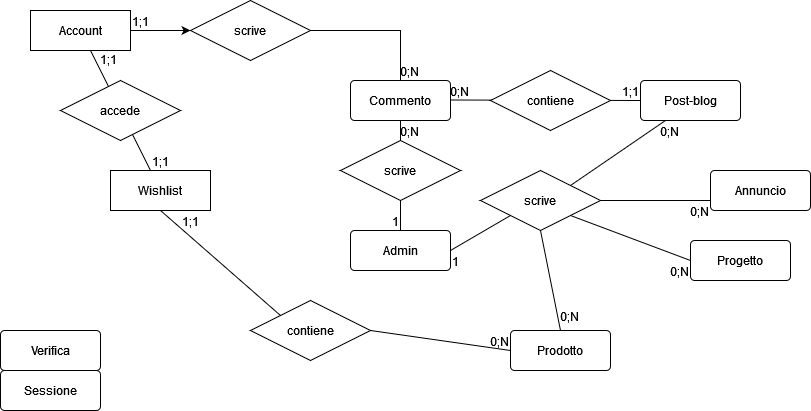

The diagram above was exported from draw.io. Its source (the exported page's mxGraphModel, read from the mxfile embedded in the PNG):
<mxGraphModel dx="1050" dy="605" grid="1" gridSize="10" guides="1" tooltips="1" connect="1" arrows="1" fold="1" page="1" pageScale="1" pageWidth="827" pageHeight="1169" math="0" shadow="0">
  <root>
    <mxCell id="0" />
    <mxCell id="1" parent="0" />
    <mxCell id="krydC4FS1bK5ERvOWxBS-23" value="" style="edgeStyle=orthogonalEdgeStyle;rounded=0;orthogonalLoop=1;jettySize=auto;html=1;" parent="1" source="krydC4FS1bK5ERvOWxBS-1" target="krydC4FS1bK5ERvOWxBS-17" edge="1">
      <mxGeometry relative="1" as="geometry" />
    </mxCell>
    <mxCell id="krydC4FS1bK5ERvOWxBS-1" value="Account" style="whiteSpace=wrap;html=1;align=center;" parent="1" vertex="1">
      <mxGeometry x="30" y="80" width="100" height="40" as="geometry" />
    </mxCell>
    <mxCell id="krydC4FS1bK5ERvOWxBS-2" value="Admin" style="rounded=1;arcSize=10;whiteSpace=wrap;html=1;align=center;" parent="1" vertex="1">
      <mxGeometry x="350" y="300" width="100" height="40" as="geometry" />
    </mxCell>
    <mxCell id="krydC4FS1bK5ERvOWxBS-3" value="&lt;div&gt;Sessione&lt;/div&gt;" style="rounded=1;arcSize=10;whiteSpace=wrap;html=1;align=center;" parent="1" vertex="1">
      <mxGeometry y="440" width="100" height="40" as="geometry" />
    </mxCell>
    <mxCell id="krydC4FS1bK5ERvOWxBS-4" value="&lt;div&gt;Verifica&lt;/div&gt;" style="rounded=1;arcSize=10;whiteSpace=wrap;html=1;align=center;" parent="1" vertex="1">
      <mxGeometry y="400" width="100" height="40" as="geometry" />
    </mxCell>
    <mxCell id="krydC4FS1bK5ERvOWxBS-5" value="&lt;div&gt;Prodotto&lt;/div&gt;" style="rounded=1;arcSize=10;whiteSpace=wrap;html=1;align=center;" parent="1" vertex="1">
      <mxGeometry x="510" y="400" width="100" height="40" as="geometry" />
    </mxCell>
    <mxCell id="krydC4FS1bK5ERvOWxBS-6" value="&lt;div&gt;Annuncio&lt;/div&gt;" style="rounded=1;arcSize=10;whiteSpace=wrap;html=1;align=center;" parent="1" vertex="1">
      <mxGeometry x="710" y="240" width="100" height="40" as="geometry" />
    </mxCell>
    <mxCell id="krydC4FS1bK5ERvOWxBS-7" value="Progetto" style="rounded=1;arcSize=10;whiteSpace=wrap;html=1;align=center;" parent="1" vertex="1">
      <mxGeometry x="690" y="310" width="100" height="40" as="geometry" />
    </mxCell>
    <mxCell id="krydC4FS1bK5ERvOWxBS-8" value="Post-blog" style="rounded=1;arcSize=10;whiteSpace=wrap;html=1;align=center;" parent="1" vertex="1">
      <mxGeometry x="640" y="150" width="100" height="40" as="geometry" />
    </mxCell>
    <mxCell id="krydC4FS1bK5ERvOWxBS-9" value="Commento" style="rounded=1;arcSize=10;whiteSpace=wrap;html=1;align=center;" parent="1" vertex="1">
      <mxGeometry x="350" y="150" width="100" height="40" as="geometry" />
    </mxCell>
    <mxCell id="krydC4FS1bK5ERvOWxBS-17" value="scrive" style="shape=rhombus;perimeter=rhombusPerimeter;whiteSpace=wrap;html=1;align=center;" parent="1" vertex="1">
      <mxGeometry x="190" y="70" width="120" height="60" as="geometry" />
    </mxCell>
    <mxCell id="krydC4FS1bK5ERvOWxBS-18" value="" style="endArrow=none;html=1;rounded=0;exitX=1;exitY=0.5;exitDx=0;exitDy=0;entryX=0;entryY=0.5;entryDx=0;entryDy=0;" parent="1" source="krydC4FS1bK5ERvOWxBS-1" target="krydC4FS1bK5ERvOWxBS-17" edge="1">
      <mxGeometry relative="1" as="geometry">
        <mxPoint x="65" y="180" as="sourcePoint" />
        <mxPoint x="210" y="80" as="targetPoint" />
      </mxGeometry>
    </mxCell>
    <mxCell id="krydC4FS1bK5ERvOWxBS-19" value="1;1" style="resizable=0;html=1;whiteSpace=wrap;align=right;verticalAlign=bottom;" parent="krydC4FS1bK5ERvOWxBS-18" connectable="0" vertex="1">
      <mxGeometry x="1" relative="1" as="geometry">
        <mxPoint x="-40" as="offset" />
      </mxGeometry>
    </mxCell>
    <mxCell id="krydC4FS1bK5ERvOWxBS-21" value="" style="endArrow=none;html=1;rounded=0;exitX=1;exitY=0.5;exitDx=0;exitDy=0;entryX=0.5;entryY=0;entryDx=0;entryDy=0;" parent="1" source="krydC4FS1bK5ERvOWxBS-17" target="krydC4FS1bK5ERvOWxBS-9" edge="1">
      <mxGeometry relative="1" as="geometry">
        <mxPoint x="430" y="90" as="sourcePoint" />
        <mxPoint x="590" y="90" as="targetPoint" />
        <Array as="points">
          <mxPoint x="400" y="100" />
        </Array>
      </mxGeometry>
    </mxCell>
    <mxCell id="krydC4FS1bK5ERvOWxBS-22" value="0;N" style="resizable=0;html=1;whiteSpace=wrap;align=right;verticalAlign=bottom;" parent="krydC4FS1bK5ERvOWxBS-21" connectable="0" vertex="1">
      <mxGeometry x="1" relative="1" as="geometry">
        <mxPoint x="20" as="offset" />
      </mxGeometry>
    </mxCell>
    <mxCell id="GL1StRboptYKBpSRBSFf-2" value="" style="endArrow=none;html=1;rounded=0;exitX=0.5;exitY=1;exitDx=0;exitDy=0;" edge="1" parent="1" source="GL1StRboptYKBpSRBSFf-6" target="krydC4FS1bK5ERvOWxBS-2">
      <mxGeometry relative="1" as="geometry">
        <mxPoint x="330" y="300" as="sourcePoint" />
        <mxPoint x="490" y="300" as="targetPoint" />
      </mxGeometry>
    </mxCell>
    <mxCell id="GL1StRboptYKBpSRBSFf-3" value="1" style="resizable=0;html=1;whiteSpace=wrap;align=right;verticalAlign=bottom;" connectable="0" vertex="1" parent="GL1StRboptYKBpSRBSFf-2">
      <mxGeometry x="1" relative="1" as="geometry" />
    </mxCell>
    <mxCell id="GL1StRboptYKBpSRBSFf-4" value="" style="endArrow=none;html=1;rounded=0;exitX=0.5;exitY=1;exitDx=0;exitDy=0;" edge="1" parent="1" source="krydC4FS1bK5ERvOWxBS-9" target="GL1StRboptYKBpSRBSFf-6">
      <mxGeometry relative="1" as="geometry">
        <mxPoint x="400" y="190" as="sourcePoint" />
        <mxPoint x="400" y="300" as="targetPoint" />
      </mxGeometry>
    </mxCell>
    <mxCell id="GL1StRboptYKBpSRBSFf-6" value="scrive" style="shape=rhombus;perimeter=rhombusPerimeter;whiteSpace=wrap;html=1;align=center;" vertex="1" parent="1">
      <mxGeometry x="340" y="210" width="120" height="60" as="geometry" />
    </mxCell>
    <mxCell id="GL1StRboptYKBpSRBSFf-7" value="" style="endArrow=none;html=1;rounded=0;entryX=0;entryY=0.5;entryDx=0;entryDy=0;" edge="1" parent="1" target="krydC4FS1bK5ERvOWxBS-8">
      <mxGeometry relative="1" as="geometry">
        <mxPoint x="450" y="169.5" as="sourcePoint" />
        <mxPoint x="610" y="169.5" as="targetPoint" />
      </mxGeometry>
    </mxCell>
    <mxCell id="GL1StRboptYKBpSRBSFf-8" value="0;N" style="resizable=0;html=1;whiteSpace=wrap;align=right;verticalAlign=bottom;" connectable="0" vertex="1" parent="GL1StRboptYKBpSRBSFf-7">
      <mxGeometry x="1" relative="1" as="geometry">
        <mxPoint x="-170" as="offset" />
      </mxGeometry>
    </mxCell>
    <mxCell id="GL1StRboptYKBpSRBSFf-9" value="contiene" style="shape=rhombus;perimeter=rhombusPerimeter;whiteSpace=wrap;html=1;align=center;" vertex="1" parent="1">
      <mxGeometry x="490" y="140" width="120" height="60" as="geometry" />
    </mxCell>
    <mxCell id="GL1StRboptYKBpSRBSFf-11" value="&lt;span style=&quot;white-space: pre;&quot;&gt;&#09;&lt;/span&gt;&lt;span style=&quot;white-space: pre;&quot;&gt;&#09;&lt;/span&gt; 0;N" style="resizable=0;html=1;whiteSpace=wrap;align=right;verticalAlign=bottom;" connectable="0" vertex="1" parent="1">
      <mxGeometry x="420" y="210" as="geometry" />
    </mxCell>
    <mxCell id="GL1StRboptYKBpSRBSFf-13" value="1;1" style="resizable=0;html=1;whiteSpace=wrap;align=right;verticalAlign=bottom;" connectable="0" vertex="1" parent="1">
      <mxGeometry x="639.9993421086801" y="169.99999826870703" as="geometry" />
    </mxCell>
    <mxCell id="GL1StRboptYKBpSRBSFf-15" value="scrive" style="shape=rhombus;perimeter=rhombusPerimeter;whiteSpace=wrap;html=1;align=center;" vertex="1" parent="1">
      <mxGeometry x="480" y="240" width="120" height="60" as="geometry" />
    </mxCell>
    <mxCell id="GL1StRboptYKBpSRBSFf-16" value="" style="endArrow=none;html=1;rounded=0;exitX=1;exitY=0.5;exitDx=0;exitDy=0;entryX=0;entryY=1;entryDx=0;entryDy=0;" edge="1" parent="1" source="krydC4FS1bK5ERvOWxBS-2" target="GL1StRboptYKBpSRBSFf-15">
      <mxGeometry relative="1" as="geometry">
        <mxPoint x="310" y="300" as="sourcePoint" />
        <mxPoint x="470" y="300" as="targetPoint" />
      </mxGeometry>
    </mxCell>
    <mxCell id="GL1StRboptYKBpSRBSFf-17" value="1" style="resizable=0;html=1;whiteSpace=wrap;align=right;verticalAlign=bottom;" connectable="0" vertex="1" parent="GL1StRboptYKBpSRBSFf-16">
      <mxGeometry x="1" relative="1" as="geometry">
        <mxPoint x="-50" y="55" as="offset" />
      </mxGeometry>
    </mxCell>
    <mxCell id="GL1StRboptYKBpSRBSFf-18" value="" style="endArrow=none;html=1;rounded=0;entryX=0.25;entryY=1;entryDx=0;entryDy=0;exitX=1;exitY=0;exitDx=0;exitDy=0;" edge="1" parent="1" source="GL1StRboptYKBpSRBSFf-15" target="krydC4FS1bK5ERvOWxBS-8">
      <mxGeometry relative="1" as="geometry">
        <mxPoint x="310" y="300" as="sourcePoint" />
        <mxPoint x="470" y="300" as="targetPoint" />
      </mxGeometry>
    </mxCell>
    <mxCell id="GL1StRboptYKBpSRBSFf-19" value="0;N" style="resizable=0;html=1;whiteSpace=wrap;align=right;verticalAlign=bottom;" connectable="0" vertex="1" parent="GL1StRboptYKBpSRBSFf-18">
      <mxGeometry x="1" relative="1" as="geometry">
        <mxPoint x="15" y="20" as="offset" />
      </mxGeometry>
    </mxCell>
    <mxCell id="GL1StRboptYKBpSRBSFf-20" value="" style="endArrow=none;html=1;rounded=0;entryX=0;entryY=0.75;entryDx=0;entryDy=0;exitX=1;exitY=0.5;exitDx=0;exitDy=0;" edge="1" parent="1" source="GL1StRboptYKBpSRBSFf-15" target="krydC4FS1bK5ERvOWxBS-6">
      <mxGeometry relative="1" as="geometry">
        <mxPoint x="580" y="265" as="sourcePoint" />
        <mxPoint x="675" y="200" as="targetPoint" />
        <Array as="points">
          <mxPoint x="660" y="270" />
        </Array>
      </mxGeometry>
    </mxCell>
    <mxCell id="GL1StRboptYKBpSRBSFf-21" value="0;N" style="resizable=0;html=1;whiteSpace=wrap;align=right;verticalAlign=bottom;" connectable="0" vertex="1" parent="GL1StRboptYKBpSRBSFf-20">
      <mxGeometry x="1" relative="1" as="geometry">
        <mxPoint y="20" as="offset" />
      </mxGeometry>
    </mxCell>
    <mxCell id="GL1StRboptYKBpSRBSFf-22" value="" style="endArrow=none;html=1;rounded=0;exitX=1;exitY=1;exitDx=0;exitDy=0;entryX=0;entryY=0.5;entryDx=0;entryDy=0;" edge="1" parent="1" source="GL1StRboptYKBpSRBSFf-15" target="krydC4FS1bK5ERvOWxBS-7">
      <mxGeometry relative="1" as="geometry">
        <mxPoint x="590" y="275" as="sourcePoint" />
        <mxPoint x="690" y="350" as="targetPoint" />
      </mxGeometry>
    </mxCell>
    <mxCell id="GL1StRboptYKBpSRBSFf-23" value="0;N" style="resizable=0;html=1;whiteSpace=wrap;align=right;verticalAlign=bottom;" connectable="0" vertex="1" parent="GL1StRboptYKBpSRBSFf-22">
      <mxGeometry x="1" relative="1" as="geometry">
        <mxPoint y="20" as="offset" />
      </mxGeometry>
    </mxCell>
    <mxCell id="GL1StRboptYKBpSRBSFf-24" value="" style="endArrow=none;html=1;rounded=0;exitX=0.5;exitY=1;exitDx=0;exitDy=0;entryX=0.5;entryY=0;entryDx=0;entryDy=0;" edge="1" parent="1" source="GL1StRboptYKBpSRBSFf-15" target="krydC4FS1bK5ERvOWxBS-5">
      <mxGeometry relative="1" as="geometry">
        <mxPoint x="310" y="300" as="sourcePoint" />
        <mxPoint x="470" y="300" as="targetPoint" />
      </mxGeometry>
    </mxCell>
    <mxCell id="GL1StRboptYKBpSRBSFf-25" value="&lt;div&gt;0;N&lt;/div&gt;&lt;div&gt;&lt;br&gt;&lt;/div&gt;" style="resizable=0;html=1;whiteSpace=wrap;align=right;verticalAlign=bottom;" connectable="0" vertex="1" parent="GL1StRboptYKBpSRBSFf-24">
      <mxGeometry x="1" relative="1" as="geometry">
        <mxPoint x="20" y="10" as="offset" />
      </mxGeometry>
    </mxCell>
    <mxCell id="GL1StRboptYKBpSRBSFf-27" value="&lt;div&gt;Wishlist&lt;br&gt;&lt;/div&gt;" style="whiteSpace=wrap;html=1;align=center;" vertex="1" parent="1">
      <mxGeometry x="110" y="240" width="100" height="40" as="geometry" />
    </mxCell>
    <mxCell id="GL1StRboptYKBpSRBSFf-29" value="" style="endArrow=none;html=1;rounded=0;" edge="1" parent="1" source="krydC4FS1bK5ERvOWxBS-1" target="GL1StRboptYKBpSRBSFf-27">
      <mxGeometry relative="1" as="geometry">
        <mxPoint x="310" y="320" as="sourcePoint" />
        <mxPoint x="470" y="320" as="targetPoint" />
      </mxGeometry>
    </mxCell>
    <mxCell id="GL1StRboptYKBpSRBSFf-30" value="1;1" style="resizable=0;html=1;whiteSpace=wrap;align=right;verticalAlign=bottom;" connectable="0" vertex="1" parent="GL1StRboptYKBpSRBSFf-29">
      <mxGeometry x="1" relative="1" as="geometry">
        <mxPoint x="20" as="offset" />
      </mxGeometry>
    </mxCell>
    <mxCell id="GL1StRboptYKBpSRBSFf-32" value="1;1" style="resizable=0;html=1;whiteSpace=wrap;align=right;verticalAlign=bottom;" connectable="0" vertex="1" parent="1">
      <mxGeometry x="179.92662179699437" y="249.85324359398874" as="geometry">
        <mxPoint x="-62" y="-112" as="offset" />
      </mxGeometry>
    </mxCell>
    <mxCell id="GL1StRboptYKBpSRBSFf-33" value="accede" style="shape=rhombus;perimeter=rhombusPerimeter;whiteSpace=wrap;html=1;align=center;" vertex="1" parent="1">
      <mxGeometry x="60" y="150" width="120" height="60" as="geometry" />
    </mxCell>
    <mxCell id="GL1StRboptYKBpSRBSFf-34" value="" style="endArrow=none;html=1;rounded=0;exitX=0.5;exitY=1;exitDx=0;exitDy=0;entryX=0;entryY=0;entryDx=0;entryDy=0;" edge="1" parent="1" source="GL1StRboptYKBpSRBSFf-27" target="GL1StRboptYKBpSRBSFf-36">
      <mxGeometry relative="1" as="geometry">
        <mxPoint x="310" y="320" as="sourcePoint" />
        <mxPoint x="240" y="340" as="targetPoint" />
      </mxGeometry>
    </mxCell>
    <mxCell id="GL1StRboptYKBpSRBSFf-35" value="1;1" style="resizable=0;html=1;whiteSpace=wrap;align=right;verticalAlign=bottom;" connectable="0" vertex="1" parent="GL1StRboptYKBpSRBSFf-34">
      <mxGeometry x="1" relative="1" as="geometry">
        <mxPoint x="-80" y="-85" as="offset" />
      </mxGeometry>
    </mxCell>
    <mxCell id="GL1StRboptYKBpSRBSFf-36" value="contiene" style="shape=rhombus;perimeter=rhombusPerimeter;whiteSpace=wrap;html=1;align=center;" vertex="1" parent="1">
      <mxGeometry x="250" y="370" width="120" height="60" as="geometry" />
    </mxCell>
    <mxCell id="GL1StRboptYKBpSRBSFf-37" value="" style="endArrow=none;html=1;rounded=0;exitX=1;exitY=0.5;exitDx=0;exitDy=0;entryX=0;entryY=0.5;entryDx=0;entryDy=0;" edge="1" parent="1" source="GL1StRboptYKBpSRBSFf-36" target="krydC4FS1bK5ERvOWxBS-5">
      <mxGeometry relative="1" as="geometry">
        <mxPoint x="310" y="320" as="sourcePoint" />
        <mxPoint x="470" y="320" as="targetPoint" />
      </mxGeometry>
    </mxCell>
    <mxCell id="GL1StRboptYKBpSRBSFf-38" value="0;N" style="resizable=0;html=1;whiteSpace=wrap;align=right;verticalAlign=bottom;" connectable="0" vertex="1" parent="GL1StRboptYKBpSRBSFf-37">
      <mxGeometry x="1" relative="1" as="geometry" />
    </mxCell>
  </root>
</mxGraphModel>